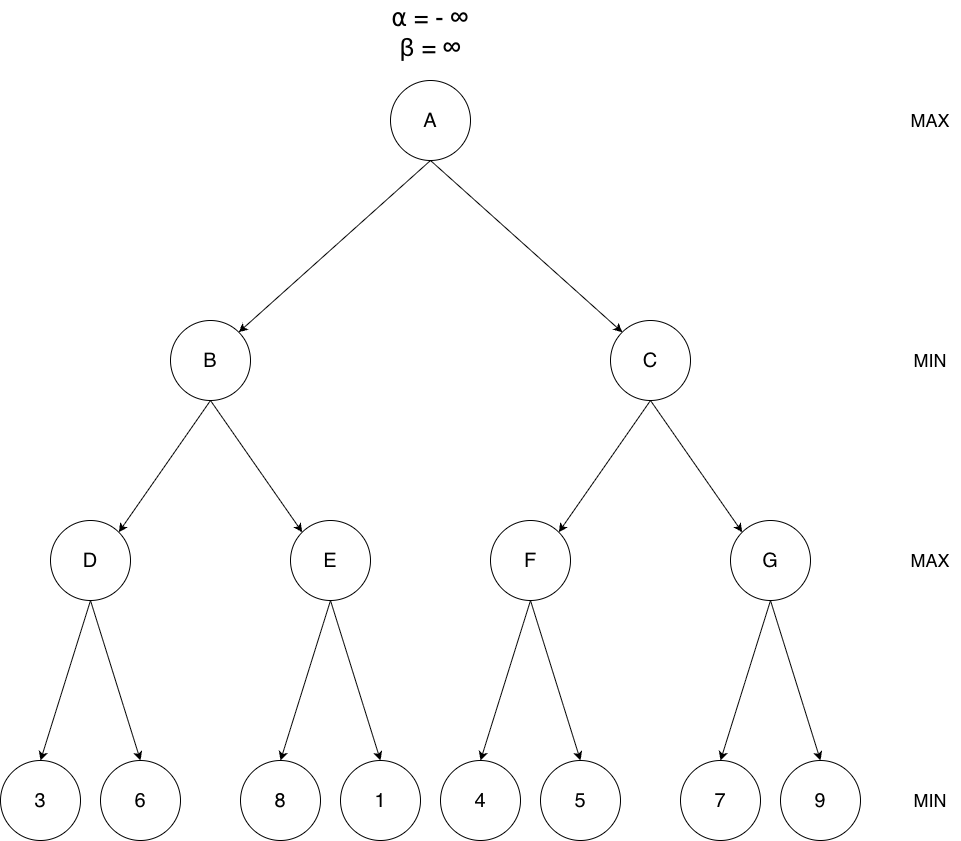

The diagram above was exported from draw.io. Its source (the exported page's mxGraphModel, read from the mxfile embedded in the PNG):
<mxGraphModel dx="2583" dy="2625" grid="1" gridSize="10" guides="1" tooltips="1" connect="1" arrows="1" fold="1" page="1" pageScale="1" pageWidth="827" pageHeight="1169" math="0" shadow="0">
  <root>
    <mxCell id="0" />
    <mxCell id="1" parent="0" />
    <mxCell id="QlFcDj2trUGeIJD1zhny-1" value="&lt;span style=&quot;font-size: 20px;&quot;&gt;B&lt;/span&gt;" style="ellipse;whiteSpace=wrap;html=1;aspect=fixed;" vertex="1" parent="1">
      <mxGeometry x="400" y="-280" width="80" height="80" as="geometry" />
    </mxCell>
    <mxCell id="QlFcDj2trUGeIJD1zhny-2" value="&lt;span style=&quot;font-size: 20px;&quot;&gt;D&lt;/span&gt;" style="ellipse;whiteSpace=wrap;html=1;aspect=fixed;" vertex="1" parent="1">
      <mxGeometry x="280" y="-80" width="80" height="80" as="geometry" />
    </mxCell>
    <mxCell id="QlFcDj2trUGeIJD1zhny-4" value="&lt;span style=&quot;font-size: 20px;&quot;&gt;E&lt;/span&gt;" style="ellipse;whiteSpace=wrap;html=1;aspect=fixed;" vertex="1" parent="1">
      <mxGeometry x="520" y="-80" width="80" height="80" as="geometry" />
    </mxCell>
    <mxCell id="QlFcDj2trUGeIJD1zhny-6" value="" style="endArrow=classic;html=1;rounded=0;exitX=0.5;exitY=1;exitDx=0;exitDy=0;entryX=1;entryY=0;entryDx=0;entryDy=0;" edge="1" parent="1" source="QlFcDj2trUGeIJD1zhny-1" target="QlFcDj2trUGeIJD1zhny-2">
      <mxGeometry width="50" height="50" relative="1" as="geometry">
        <mxPoint x="390" y="620" as="sourcePoint" />
        <mxPoint x="440" y="570" as="targetPoint" />
      </mxGeometry>
    </mxCell>
    <mxCell id="QlFcDj2trUGeIJD1zhny-9" value="" style="endArrow=classic;html=1;rounded=0;exitX=0.5;exitY=1;exitDx=0;exitDy=0;entryX=0;entryY=0;entryDx=0;entryDy=0;" edge="1" parent="1" source="QlFcDj2trUGeIJD1zhny-1" target="QlFcDj2trUGeIJD1zhny-4">
      <mxGeometry width="50" height="50" relative="1" as="geometry">
        <mxPoint x="946" y="200" as="sourcePoint" />
        <mxPoint x="680" y="332" as="targetPoint" />
      </mxGeometry>
    </mxCell>
    <mxCell id="QlFcDj2trUGeIJD1zhny-10" value="&lt;font style=&quot;font-size: 20px;&quot;&gt;3&lt;/font&gt;" style="ellipse;whiteSpace=wrap;html=1;aspect=fixed;align=center;" vertex="1" parent="1">
      <mxGeometry x="230" y="160" width="80" height="80" as="geometry" />
    </mxCell>
    <mxCell id="QlFcDj2trUGeIJD1zhny-12" value="&lt;span style=&quot;font-size: 20px;&quot;&gt;6&lt;/span&gt;" style="ellipse;whiteSpace=wrap;html=1;aspect=fixed;" vertex="1" parent="1">
      <mxGeometry x="330" y="160" width="80" height="80" as="geometry" />
    </mxCell>
    <mxCell id="QlFcDj2trUGeIJD1zhny-18" value="&lt;span style=&quot;font-size: 20px;&quot;&gt;8&lt;/span&gt;" style="ellipse;whiteSpace=wrap;html=1;aspect=fixed;" vertex="1" parent="1">
      <mxGeometry x="470" y="160" width="80" height="80" as="geometry" />
    </mxCell>
    <mxCell id="QlFcDj2trUGeIJD1zhny-19" value="&lt;span style=&quot;font-size: 20px;&quot;&gt;1&lt;/span&gt;" style="ellipse;whiteSpace=wrap;html=1;aspect=fixed;" vertex="1" parent="1">
      <mxGeometry x="570" y="160" width="80" height="80" as="geometry" />
    </mxCell>
    <mxCell id="QlFcDj2trUGeIJD1zhny-22" value="" style="endArrow=classic;html=1;rounded=0;exitX=0.5;exitY=1;exitDx=0;exitDy=0;entryX=0.5;entryY=0;entryDx=0;entryDy=0;" edge="1" parent="1" source="QlFcDj2trUGeIJD1zhny-2" target="QlFcDj2trUGeIJD1zhny-10">
      <mxGeometry width="50" height="50" relative="1" as="geometry">
        <mxPoint x="266" y="310" as="sourcePoint" />
        <mxPoint x="-160" y="442" as="targetPoint" />
      </mxGeometry>
    </mxCell>
    <mxCell id="QlFcDj2trUGeIJD1zhny-23" value="" style="endArrow=classic;html=1;rounded=0;exitX=0.5;exitY=1;exitDx=0;exitDy=0;entryX=0.5;entryY=0;entryDx=0;entryDy=0;" edge="1" parent="1" source="QlFcDj2trUGeIJD1zhny-2" target="QlFcDj2trUGeIJD1zhny-12">
      <mxGeometry width="50" height="50" relative="1" as="geometry">
        <mxPoint x="436" y="370" as="sourcePoint" />
        <mxPoint x="10" y="502" as="targetPoint" />
      </mxGeometry>
    </mxCell>
    <mxCell id="QlFcDj2trUGeIJD1zhny-27" value="" style="endArrow=classic;html=1;rounded=0;exitX=0.5;exitY=1;exitDx=0;exitDy=0;entryX=0.5;entryY=0;entryDx=0;entryDy=0;" edge="1" parent="1" source="QlFcDj2trUGeIJD1zhny-4" target="QlFcDj2trUGeIJD1zhny-18">
      <mxGeometry width="50" height="50" relative="1" as="geometry">
        <mxPoint x="1166" y="420" as="sourcePoint" />
        <mxPoint x="740" y="552" as="targetPoint" />
      </mxGeometry>
    </mxCell>
    <mxCell id="QlFcDj2trUGeIJD1zhny-28" value="" style="endArrow=classic;html=1;rounded=0;exitX=0.5;exitY=1;exitDx=0;exitDy=0;entryX=0.5;entryY=0;entryDx=0;entryDy=0;" edge="1" parent="1" source="QlFcDj2trUGeIJD1zhny-4" target="QlFcDj2trUGeIJD1zhny-19">
      <mxGeometry width="50" height="50" relative="1" as="geometry">
        <mxPoint x="1356" y="390" as="sourcePoint" />
        <mxPoint x="930" y="522" as="targetPoint" />
      </mxGeometry>
    </mxCell>
    <mxCell id="QlFcDj2trUGeIJD1zhny-30" value="&lt;font style=&quot;font-size: 18px;&quot;&gt;MAX&lt;/font&gt;" style="text;html=1;whiteSpace=wrap;strokeColor=none;fillColor=none;align=center;verticalAlign=middle;rounded=0;" vertex="1" parent="1">
      <mxGeometry x="1130" y="-55" width="60" height="30" as="geometry" />
    </mxCell>
    <mxCell id="QlFcDj2trUGeIJD1zhny-31" value="&lt;font style=&quot;font-size: 18px;&quot;&gt;MAX&lt;/font&gt;" style="text;html=1;whiteSpace=wrap;strokeColor=none;fillColor=none;align=center;verticalAlign=middle;rounded=0;" vertex="1" parent="1">
      <mxGeometry x="1130" y="-495" width="60" height="30" as="geometry" />
    </mxCell>
    <mxCell id="QlFcDj2trUGeIJD1zhny-32" value="&lt;font style=&quot;font-size: 18px;&quot;&gt;MIN&lt;/font&gt;" style="text;html=1;whiteSpace=wrap;strokeColor=none;fillColor=none;align=center;verticalAlign=middle;rounded=0;" vertex="1" parent="1">
      <mxGeometry x="1130" y="-255" width="60" height="30" as="geometry" />
    </mxCell>
    <mxCell id="QlFcDj2trUGeIJD1zhny-101" value="&lt;span style=&quot;font-size: 20px;&quot;&gt;C&lt;/span&gt;" style="ellipse;whiteSpace=wrap;html=1;aspect=fixed;" vertex="1" parent="1">
      <mxGeometry x="840" y="-280" width="80" height="80" as="geometry" />
    </mxCell>
    <mxCell id="QlFcDj2trUGeIJD1zhny-102" value="&lt;span style=&quot;font-size: 20px;&quot;&gt;F&lt;/span&gt;" style="ellipse;whiteSpace=wrap;html=1;aspect=fixed;" vertex="1" parent="1">
      <mxGeometry x="720" y="-80" width="80" height="80" as="geometry" />
    </mxCell>
    <mxCell id="QlFcDj2trUGeIJD1zhny-103" value="&lt;span style=&quot;font-size: 20px;&quot;&gt;G&lt;/span&gt;" style="ellipse;whiteSpace=wrap;html=1;aspect=fixed;" vertex="1" parent="1">
      <mxGeometry x="960" y="-80" width="80" height="80" as="geometry" />
    </mxCell>
    <mxCell id="QlFcDj2trUGeIJD1zhny-104" value="" style="endArrow=classic;html=1;rounded=0;exitX=0.5;exitY=1;exitDx=0;exitDy=0;entryX=1;entryY=0;entryDx=0;entryDy=0;" edge="1" parent="1" source="QlFcDj2trUGeIJD1zhny-101" target="QlFcDj2trUGeIJD1zhny-102">
      <mxGeometry width="50" height="50" relative="1" as="geometry">
        <mxPoint x="830" y="620" as="sourcePoint" />
        <mxPoint x="880" y="570" as="targetPoint" />
      </mxGeometry>
    </mxCell>
    <mxCell id="QlFcDj2trUGeIJD1zhny-105" value="" style="endArrow=classic;html=1;rounded=0;exitX=0.5;exitY=1;exitDx=0;exitDy=0;entryX=0;entryY=0;entryDx=0;entryDy=0;" edge="1" parent="1" source="QlFcDj2trUGeIJD1zhny-101" target="QlFcDj2trUGeIJD1zhny-103">
      <mxGeometry width="50" height="50" relative="1" as="geometry">
        <mxPoint x="1386" y="200" as="sourcePoint" />
        <mxPoint x="1120" y="332" as="targetPoint" />
      </mxGeometry>
    </mxCell>
    <mxCell id="QlFcDj2trUGeIJD1zhny-106" value="&lt;font style=&quot;font-size: 20px;&quot;&gt;4&lt;/font&gt;" style="ellipse;whiteSpace=wrap;html=1;aspect=fixed;align=center;" vertex="1" parent="1">
      <mxGeometry x="670" y="160" width="80" height="80" as="geometry" />
    </mxCell>
    <mxCell id="QlFcDj2trUGeIJD1zhny-107" value="&lt;span style=&quot;font-size: 20px;&quot;&gt;5&lt;/span&gt;" style="ellipse;whiteSpace=wrap;html=1;aspect=fixed;" vertex="1" parent="1">
      <mxGeometry x="770" y="160" width="80" height="80" as="geometry" />
    </mxCell>
    <mxCell id="QlFcDj2trUGeIJD1zhny-108" value="&lt;span style=&quot;font-size: 20px;&quot;&gt;7&lt;/span&gt;" style="ellipse;whiteSpace=wrap;html=1;aspect=fixed;" vertex="1" parent="1">
      <mxGeometry x="910" y="160" width="80" height="80" as="geometry" />
    </mxCell>
    <mxCell id="QlFcDj2trUGeIJD1zhny-109" value="&lt;span style=&quot;font-size: 20px;&quot;&gt;9&lt;/span&gt;" style="ellipse;whiteSpace=wrap;html=1;aspect=fixed;" vertex="1" parent="1">
      <mxGeometry x="1010" y="160" width="80" height="80" as="geometry" />
    </mxCell>
    <mxCell id="QlFcDj2trUGeIJD1zhny-110" value="" style="endArrow=classic;html=1;rounded=0;exitX=0.5;exitY=1;exitDx=0;exitDy=0;entryX=0.5;entryY=0;entryDx=0;entryDy=0;" edge="1" parent="1" source="QlFcDj2trUGeIJD1zhny-102" target="QlFcDj2trUGeIJD1zhny-106">
      <mxGeometry width="50" height="50" relative="1" as="geometry">
        <mxPoint x="706" y="310" as="sourcePoint" />
        <mxPoint x="280" y="442" as="targetPoint" />
      </mxGeometry>
    </mxCell>
    <mxCell id="QlFcDj2trUGeIJD1zhny-111" value="" style="endArrow=classic;html=1;rounded=0;exitX=0.5;exitY=1;exitDx=0;exitDy=0;entryX=0.5;entryY=0;entryDx=0;entryDy=0;" edge="1" parent="1" source="QlFcDj2trUGeIJD1zhny-102" target="QlFcDj2trUGeIJD1zhny-107">
      <mxGeometry width="50" height="50" relative="1" as="geometry">
        <mxPoint x="876" y="370" as="sourcePoint" />
        <mxPoint x="450" y="502" as="targetPoint" />
      </mxGeometry>
    </mxCell>
    <mxCell id="QlFcDj2trUGeIJD1zhny-112" value="" style="endArrow=classic;html=1;rounded=0;exitX=0.5;exitY=1;exitDx=0;exitDy=0;entryX=0.5;entryY=0;entryDx=0;entryDy=0;" edge="1" parent="1" source="QlFcDj2trUGeIJD1zhny-103" target="QlFcDj2trUGeIJD1zhny-108">
      <mxGeometry width="50" height="50" relative="1" as="geometry">
        <mxPoint x="1606" y="420" as="sourcePoint" />
        <mxPoint x="1180" y="552" as="targetPoint" />
      </mxGeometry>
    </mxCell>
    <mxCell id="QlFcDj2trUGeIJD1zhny-113" value="" style="endArrow=classic;html=1;rounded=0;exitX=0.5;exitY=1;exitDx=0;exitDy=0;entryX=0.5;entryY=0;entryDx=0;entryDy=0;" edge="1" parent="1" source="QlFcDj2trUGeIJD1zhny-103" target="QlFcDj2trUGeIJD1zhny-109">
      <mxGeometry width="50" height="50" relative="1" as="geometry">
        <mxPoint x="1796" y="390" as="sourcePoint" />
        <mxPoint x="1370" y="522" as="targetPoint" />
      </mxGeometry>
    </mxCell>
    <mxCell id="QlFcDj2trUGeIJD1zhny-114" value="&lt;span style=&quot;font-size: 20px;&quot;&gt;A&lt;/span&gt;" style="ellipse;whiteSpace=wrap;html=1;aspect=fixed;" vertex="1" parent="1">
      <mxGeometry x="620" y="-520" width="80" height="80" as="geometry" />
    </mxCell>
    <mxCell id="QlFcDj2trUGeIJD1zhny-116" value="" style="endArrow=classic;html=1;rounded=0;exitX=0.5;exitY=1;exitDx=0;exitDy=0;entryX=1;entryY=0;entryDx=0;entryDy=0;" edge="1" parent="1" source="QlFcDj2trUGeIJD1zhny-114" target="QlFcDj2trUGeIJD1zhny-1">
      <mxGeometry width="50" height="50" relative="1" as="geometry">
        <mxPoint x="542" y="-430" as="sourcePoint" />
        <mxPoint x="450" y="-298" as="targetPoint" />
      </mxGeometry>
    </mxCell>
    <mxCell id="QlFcDj2trUGeIJD1zhny-117" value="" style="endArrow=classic;html=1;rounded=0;exitX=0.5;exitY=1;exitDx=0;exitDy=0;entryX=0;entryY=0;entryDx=0;entryDy=0;" edge="1" parent="1" source="QlFcDj2trUGeIJD1zhny-114" target="QlFcDj2trUGeIJD1zhny-101">
      <mxGeometry width="50" height="50" relative="1" as="geometry">
        <mxPoint x="782" y="-390" as="sourcePoint" />
        <mxPoint x="690" y="-258" as="targetPoint" />
      </mxGeometry>
    </mxCell>
    <mxCell id="QlFcDj2trUGeIJD1zhny-118" value="&lt;font style=&quot;font-size: 18px;&quot;&gt;MIN&lt;/font&gt;" style="text;html=1;whiteSpace=wrap;strokeColor=none;fillColor=none;align=center;verticalAlign=middle;rounded=0;" vertex="1" parent="1">
      <mxGeometry x="1130" y="185" width="60" height="30" as="geometry" />
    </mxCell>
    <mxCell id="QlFcDj2trUGeIJD1zhny-121" value="&lt;font style=&quot;font-size: 25px;&quot;&gt;⍺ = - ∞&lt;/font&gt;&lt;div&gt;&lt;font style=&quot;font-size: 25px;&quot;&gt;β = ∞&lt;/font&gt;&lt;/div&gt;" style="text;html=1;whiteSpace=wrap;strokeColor=none;fillColor=none;align=center;verticalAlign=middle;rounded=0;" vertex="1" parent="1">
      <mxGeometry x="600" y="-600" width="120" height="64" as="geometry" />
    </mxCell>
  </root>
</mxGraphModel>